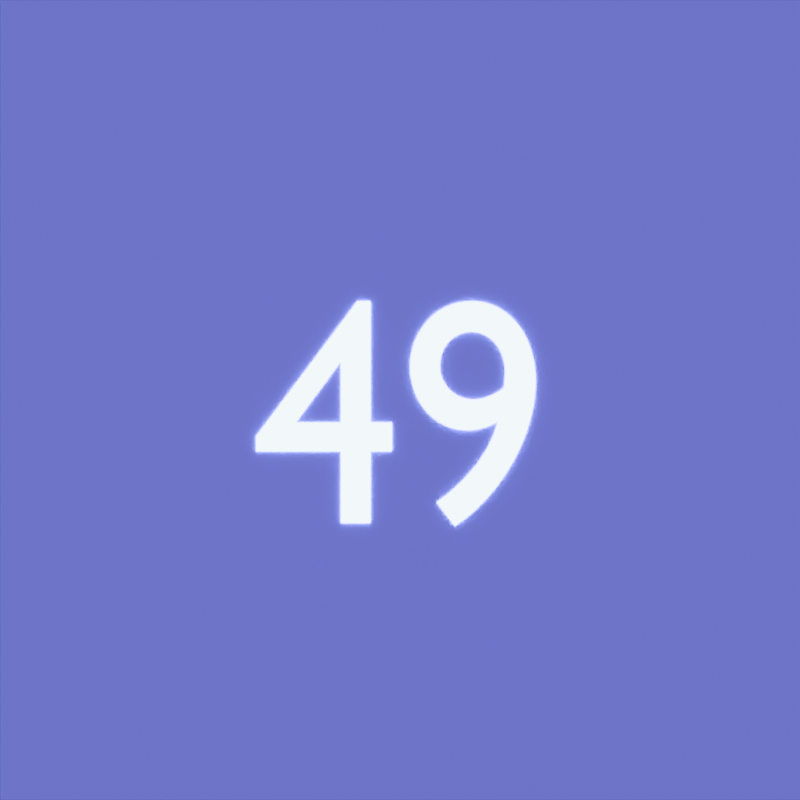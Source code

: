 # Source: counting_stip_tiles.blend  (saved by Blender 4.0.36; exported with 4.5.12 LTS)
import bpy
from mathutils import Matrix  # noqa: F401  (used for matrix-valued properties, if any)

bpy.ops.wm.read_factory_settings(use_empty=True)
scene = bpy.context.scene
scene.name = 'Scene'

# ---- collections
col_collection = bpy.data.collections.new('Collection'); scene.collection.children.link(col_collection)
col_collection_2 = bpy.data.collections.new('Collection 2'); scene.collection.children.link(col_collection_2)

# ---- images (referenced by path relative to the original .blend; pixels are not part of the script)
import os
ASSET_DIR = os.environ.get("B2B_ASSET_DIR", "")  # directory of the original .blend (textures are referenced by path, not embedded)
HERE = os.path.dirname(os.path.abspath(__file__))  # packed textures are extracted next to this script under _unpacked/

def load_image(name, relpath, width, height, colorspace="sRGB"):
    """Load a texture the original file referenced (path relative to the .blend, or extracted next to this script)."""
    p = next((c for c in (os.path.join(HERE, relpath), os.path.join(ASSET_DIR, relpath)) if relpath and os.path.exists(c)), "")
    if p:
        img = bpy.data.images.load(p, check_existing=True)
        img.name = name
    else:  # same state as the original file: an image datablock whose file is absent (Cycles renders it pink)
        img = bpy.data.images.new(name, width, height)
        img.source = "FILE"
        img.filepath = "//" + (relpath or name)
    img.colorspace_settings.name = colorspace
    return img
img_final_score_track_tile_png = load_image('final_score_track_tile.png', 'final_score_track_tile.png', 1024, 1024, 'sRGB')
img_finall_score_track_tile_orange_png = load_image('finall_score_track_tile_orange.png', 'finall_score_track_tile_orange.png', 1024, 1024, 'sRGB')
img_finall_score_track_tile_green_png = load_image('finall_score_track_tile_green.png', 'finall_score_track_tile_green.png', 1024, 1024, 'sRGB')

# ---- materials (node trees are filled in below, after node groups)
mat_neon_tube_white = bpy.data.materials.new('neon_tube_white')
mat_mist_volume_material_solid = bpy.data.materials.new('Mist_Volume_Material_solid')
mat_tile_texture_blue_default = bpy.data.materials.new('tile_texture_blue_default')
mat_tile_texture_orange_10 = bpy.data.materials.new('tile_texture_orange_10')
mat_tile_texture_green_5 = bpy.data.materials.new('tile_texture_green_5')

# ---- material node trees
mat_neon_tube_white.use_nodes = True; mat_neon_tube_white.node_tree.nodes.clear()
_N = mat_neon_tube_white.node_tree.nodes; _L = mat_neon_tube_white.node_tree.links
n0 = _N.new('ShaderNodeOutputMaterial'); n0.name = 'Material Output'; n0.location = (300, 300)
n1 = _N.new('ShaderNodeBsdfPrincipled'); n1.name = 'Principled BSDF'; n1.location = (10, 300)
n1.inputs[2].default_value = 0.2091
n1.inputs[3].default_value = 1.45
n1.inputs[28].default_value = 10.0
n2 = _N.new('ShaderNodeHueSaturation'); n2.name = 'Hue/Saturation/Value'; n2.location = (-349, 185)
n2.inputs[4].default_value = (0.6024, 0.9188, 1.0, 1.0)
_L.new(n1.outputs[0], n0.inputs[0])
_L.new(n2.outputs[0], n1.inputs[0])
_L.new(n2.outputs[0], n1.inputs[27])
n0.is_active_output = True
mat_mist_volume_material_solid.use_nodes = True; mat_mist_volume_material_solid.node_tree.nodes.clear()
_N = mat_mist_volume_material_solid.node_tree.nodes; _L = mat_mist_volume_material_solid.node_tree.links
n0 = _N.new('ShaderNodeSeparateXYZ'); n0.name = 'Separate XYZ'; n0.location = (537, 101)
n1 = _N.new('ShaderNodeMath'); n1.name = 'Math.012'; n1.location = (729, 104)
n1.operation = 'MAXIMUM'
n2 = _N.new('ShaderNodeMapRange'); n2.name = 'Map Range.004'; n2.location = (924, 105)
n2.clamp = False
n2.inputs[4].default_value = 1.3
n3 = _N.new('ShaderNodeTexNoise'); n3.name = 'Noise Texture'; n3.location = (754, -82)
n3.inputs[2].default_value = 6.0
n3.inputs[3].default_value = 1.7
n3.inputs[4].default_value = 1.0
n3.inputs[5].default_value = 3.4
n3.inputs[8].default_value = 2.1
n4 = _N.new('ShaderNodeMapRange'); n4.name = 'Map Range.003'; n4.location = (960, -331)
n4.clamp = False
n5 = _N.new('ShaderNodeFloatCurve'); n5.name = 'Float Curve'; n5.location = (1118, 102)
_c = n5.mapping.curves[0]
while len(_c.points) > 2: _c.points.remove(_c.points[-1])
_c.points[0].location = (0.0, 1.0); _c.points[0].handle_type = 'AUTO_CLAMPED'
_c.points[1].location = (0.40455, 0.9875); _c.points[1].handle_type = 'AUTO_CLAMPED'
_p = _c.points.new(0.63636, 0.575); _p.handle_type = 'AUTO'
_p = _c.points.new(0.81364, 0.11875); _p.handle_type = 'AUTO_CLAMPED'
_p = _c.points.new(1.0, 0.0); _p.handle_type = 'AUTO_CLAMPED'
n5.mapping.update()
n6 = _N.new('ShaderNodeMapRange'); n6.name = 'Map Range.005'; n6.location = (1410, 100)
n6.clamp = False
n6.inputs[4].default_value = 6.0
n7 = _N.new('ShaderNodeMath'); n7.name = 'Math.013'; n7.location = (532, -382)
n7.operation = 'MULTIPLY'
n7.inputs[0].default_value = -1.0
n8 = _N.new('ShaderNodeMath'); n8.name = 'Math.011'; n8.location = (1154, -332)
n8.operation = 'POWER'
n8.inputs[0].default_value = 3.0
n9 = _N.new('ShaderNodeVolumeScatter'); n9.name = 'Volume Scatter'; n9.location = (1874, -166)
n9.width = 153
n10 = _N.new('ShaderNodeMath'); n10.name = 'Math'; n10.location = (1654, -77)
n10.operation = 'MULTIPLY'
n11 = _N.new('ShaderNodeOutputMaterial'); n11.name = 'Material Output'; n11.location = (2172, -92)
n12 = _N.new('ShaderNodeNewGeometry'); n12.name = 'Geometry.001'; n12.location = (93, 9)
n13 = _N.new('ShaderNodeMath'); n13.name = 'Math.014'; n13.location = (290, -239)
n13.operation = 'MULTIPLY_ADD'
n13.inputs[1].default_value = 400.0
n13.inputs[2].default_value = 5.0
n14 = _N.new('ShaderNodeVectorMath'); n14.name = 'Vector Math.001'; n14.location = (534, -111)
n15 = _N.new('ShaderNodeVectorMath'); n15.name = 'Vector Math'; n15.location = (360, 104)
n15.operation = 'ABSOLUTE'
n16 = _N.new('ShaderNodeValue'); n16.name = 'Value.004'; n16.location = (98, -522)
n16.label = 'noise_magnitude'
n16.outputs[0].default_value = 5.0
n17 = _N.new('ShaderNodeValue'); n17.name = 'Value.005'; n17.location = (94, -239)
n17.label = 'random seed'
n17.outputs[0].default_value = 17.66
_L.new(n3.outputs[0], n4.inputs[0])
_L.new(n4.outputs[0], n8.inputs[1])
_L.new(n14.outputs[0], n3.inputs[0])
_L.new(n9.outputs[0], n11.inputs[1])
_L.new(n2.outputs[0], n5.inputs[1])
_L.new(n16.outputs[0], n4.inputs[4])
_L.new(n10.outputs[0], n9.inputs[1])
_L.new(n5.outputs[0], n6.inputs[0])
_L.new(n15.outputs[0], n0.inputs[0])
_L.new(n0.outputs[0], n1.inputs[0])
_L.new(n0.outputs[1], n1.inputs[1])
_L.new(n1.outputs[0], n2.inputs[0])
_L.new(n12.outputs[0], n15.inputs[0])
_L.new(n6.outputs[0], n10.inputs[0])
_L.new(n8.outputs[0], n10.inputs[1])
_L.new(n16.outputs[0], n7.inputs[1])
_L.new(n7.outputs[0], n4.inputs[3])
_L.new(n12.outputs[0], n14.inputs[0])
_L.new(n13.outputs[0], n14.inputs[1])
_L.new(n17.outputs[0], n13.inputs[0])
n11.is_active_output = True
mat_tile_texture_blue_default.use_nodes = True; mat_tile_texture_blue_default.node_tree.nodes.clear()
_N = mat_tile_texture_blue_default.node_tree.nodes; _L = mat_tile_texture_blue_default.node_tree.links
n0 = _N.new('ShaderNodeNewGeometry'); n0.name = 'Geometry'; n0.location = (-840, 320)
n0.width = 157
n1 = _N.new('ShaderNodeCombineXYZ'); n1.name = 'Combine XYZ'; n1.location = (-640, 120)
n2 = _N.new('ShaderNodeVectorMath'); n2.name = 'Vector Math.001'; n2.location = (-460, 200)
n3 = _N.new('ShaderNodeValue'); n3.name = 'Value.002'; n3.location = (-820, 80)
n3.outputs[0].default_value = 1.5
n4 = _N.new('ShaderNodeMath'); n4.name = 'Math'; n4.location = (-460, -20)
n4.operation = 'SUBTRACT'
n4.inputs[0].default_value = 1.0
n5 = _N.new('ShaderNodeVectorMath'); n5.name = 'Vector Math'; n5.location = (-240, 140)
n5.operation = 'MULTIPLY'
n6 = _N.new('ShaderNodeMath'); n6.name = 'Math.001'; n6.location = (-640, -20)
n6.operation = 'DIVIDE'
n6.inputs[0].default_value = 1.0
n7 = _N.new('ShaderNodeOutputMaterial'); n7.name = 'Material Output'; n7.location = (1220, 320)
n8 = _N.new('ShaderNodeTexImage'); n8.name = 'Image Texture.001'; n8.location = (-60, 320)
n8.image = img_final_score_track_tile_png
n8.interpolation = 'Smart'
n9 = _N.new('ShaderNodeSeparateColor'); n9.name = 'Separate Color'; n9.location = (260, 40)
n10 = _N.new('ShaderNodeBsdfPrincipled'); n10.name = 'Principled BSDF'; n10.location = (920, 320)
n10.inputs[2].default_value = 1.0
n10.inputs[3].default_value = 1.45
n10.inputs[20].default_value = 0.3291
n10.inputs[21].default_value = 4.0
n11 = _N.new('ShaderNodeSeparateColor'); n11.name = 'Separate Color.001'; n11.location = (260, 320)
n12 = _N.new('ShaderNodeMath'); n12.name = 'Math.002'; n12.location = (440, 320)
n12.operation = 'MULTIPLY'
n12.inputs[1].default_value = 1.4
n13 = _N.new('ShaderNodeMath'); n13.name = 'Math.003'; n13.location = (440, 160)
n13.operation = 'MULTIPLY'
n13.inputs[1].default_value = 15.0
n14 = _N.new('ShaderNodeCombineColor'); n14.name = 'Combine Color'; n14.location = (620, 320)
n15 = _N.new('ShaderNodeMapRange'); n15.name = 'Map Range'; n15.location = (440, -100)
n15.inputs[4].default_value = 0.1
_L.new(n10.outputs[0], n7.inputs[0])
_L.new(n5.outputs[0], n8.inputs[0])
_L.new(n2.outputs[0], n5.inputs[0])
_L.new(n0.outputs[0], n2.inputs[0])
_L.new(n1.outputs[0], n2.inputs[1])
_L.new(n3.outputs[0], n1.inputs[1])
_L.new(n3.outputs[0], n1.inputs[0])
_L.new(n6.outputs[0], n4.inputs[1])
_L.new(n4.outputs[0], n5.inputs[1])
_L.new(n3.outputs[0], n6.inputs[1])
_L.new(n8.outputs[0], n9.inputs[0])
_L.new(n9.outputs[2], n15.inputs[0])
_L.new(n8.outputs[0], n11.inputs[0])
_L.new(n11.outputs[1], n12.inputs[0])
_L.new(n11.outputs[0], n14.inputs[0])
_L.new(n12.outputs[0], n14.inputs[1])
_L.new(n11.outputs[2], n13.inputs[0])
_L.new(n13.outputs[0], n14.inputs[2])
_L.new(n15.outputs[0], n10.inputs[28])
_L.new(n14.outputs[0], n10.inputs[0])
n7.is_active_output = True
mat_tile_texture_orange_10.use_nodes = True; mat_tile_texture_orange_10.node_tree.nodes.clear()
_N = mat_tile_texture_orange_10.node_tree.nodes; _L = mat_tile_texture_orange_10.node_tree.links
n0 = _N.new('ShaderNodeNewGeometry'); n0.name = 'Geometry'; n0.location = (-840, 320)
n0.width = 157
n1 = _N.new('ShaderNodeCombineXYZ'); n1.name = 'Combine XYZ'; n1.location = (-640, 120)
n2 = _N.new('ShaderNodeVectorMath'); n2.name = 'Vector Math.001'; n2.location = (-460, 200)
n3 = _N.new('ShaderNodeValue'); n3.name = 'Value.002'; n3.location = (-820, 80)
n3.outputs[0].default_value = 1.5
n4 = _N.new('ShaderNodeMath'); n4.name = 'Math'; n4.location = (-460, -20)
n4.operation = 'SUBTRACT'
n4.inputs[0].default_value = 1.0
n5 = _N.new('ShaderNodeVectorMath'); n5.name = 'Vector Math'; n5.location = (-240, 140)
n5.operation = 'MULTIPLY'
n6 = _N.new('ShaderNodeMath'); n6.name = 'Math.001'; n6.location = (-640, -20)
n6.operation = 'DIVIDE'
n6.inputs[0].default_value = 1.0
n7 = _N.new('ShaderNodeOutputMaterial'); n7.name = 'Material Output'; n7.location = (1220, 320)
n8 = _N.new('ShaderNodeTexImage'); n8.name = 'Image Texture.001'; n8.location = (-60, 320)
n8.image = img_finall_score_track_tile_orange_png
n8.interpolation = 'Smart'
n9 = _N.new('ShaderNodeSeparateColor'); n9.name = 'Separate Color'; n9.location = (260, 40)
n10 = _N.new('ShaderNodeBsdfPrincipled'); n10.name = 'Principled BSDF'; n10.location = (920, 320)
n10.inputs[2].default_value = 1.0
n10.inputs[3].default_value = 1.45
n10.inputs[20].default_value = 0.3291
n10.inputs[21].default_value = 4.0
n11 = _N.new('ShaderNodeSeparateColor'); n11.name = 'Separate Color.001'; n11.location = (260, 320)
n12 = _N.new('ShaderNodeMath'); n12.name = 'Math.002'; n12.location = (440, 320)
n12.operation = 'MULTIPLY'
n12.inputs[1].default_value = 1.4
n13 = _N.new('ShaderNodeMath'); n13.name = 'Math.003'; n13.location = (440, 160)
n13.operation = 'MULTIPLY'
n13.inputs[1].default_value = 15.0
n14 = _N.new('ShaderNodeCombineColor'); n14.name = 'Combine Color'; n14.location = (620, 320)
n15 = _N.new('ShaderNodeMapRange'); n15.name = 'Map Range'; n15.location = (440, -100)
n15.inputs[4].default_value = 0.1
_L.new(n10.outputs[0], n7.inputs[0])
_L.new(n5.outputs[0], n8.inputs[0])
_L.new(n2.outputs[0], n5.inputs[0])
_L.new(n0.outputs[0], n2.inputs[0])
_L.new(n1.outputs[0], n2.inputs[1])
_L.new(n3.outputs[0], n1.inputs[1])
_L.new(n3.outputs[0], n1.inputs[0])
_L.new(n6.outputs[0], n4.inputs[1])
_L.new(n4.outputs[0], n5.inputs[1])
_L.new(n3.outputs[0], n6.inputs[1])
_L.new(n8.outputs[0], n9.inputs[0])
_L.new(n9.outputs[2], n15.inputs[0])
_L.new(n8.outputs[0], n11.inputs[0])
_L.new(n11.outputs[1], n12.inputs[0])
_L.new(n11.outputs[0], n14.inputs[0])
_L.new(n12.outputs[0], n14.inputs[1])
_L.new(n11.outputs[2], n13.inputs[0])
_L.new(n13.outputs[0], n14.inputs[2])
_L.new(n15.outputs[0], n10.inputs[28])
_L.new(n14.outputs[0], n10.inputs[0])
n7.is_active_output = True
mat_tile_texture_green_5.use_nodes = True; mat_tile_texture_green_5.node_tree.nodes.clear()
_N = mat_tile_texture_green_5.node_tree.nodes; _L = mat_tile_texture_green_5.node_tree.links
n0 = _N.new('ShaderNodeNewGeometry'); n0.name = 'Geometry'; n0.location = (-840, 320)
n0.width = 157
n1 = _N.new('ShaderNodeCombineXYZ'); n1.name = 'Combine XYZ'; n1.location = (-640, 120)
n2 = _N.new('ShaderNodeVectorMath'); n2.name = 'Vector Math.001'; n2.location = (-460, 200)
n3 = _N.new('ShaderNodeValue'); n3.name = 'Value.002'; n3.location = (-820, 80)
n3.outputs[0].default_value = 1.5
n4 = _N.new('ShaderNodeMath'); n4.name = 'Math'; n4.location = (-460, -20)
n4.operation = 'SUBTRACT'
n4.inputs[0].default_value = 1.0
n5 = _N.new('ShaderNodeVectorMath'); n5.name = 'Vector Math'; n5.location = (-240, 140)
n5.operation = 'MULTIPLY'
n6 = _N.new('ShaderNodeMath'); n6.name = 'Math.001'; n6.location = (-640, -20)
n6.operation = 'DIVIDE'
n6.inputs[0].default_value = 1.0
n7 = _N.new('ShaderNodeOutputMaterial'); n7.name = 'Material Output'; n7.location = (1220, 320)
n8 = _N.new('ShaderNodeTexImage'); n8.name = 'Image Texture.001'; n8.location = (-60, 320)
n8.image = img_finall_score_track_tile_green_png
n8.interpolation = 'Smart'
n9 = _N.new('ShaderNodeSeparateColor'); n9.name = 'Separate Color'; n9.location = (260, 40)
n10 = _N.new('ShaderNodeBsdfPrincipled'); n10.name = 'Principled BSDF'; n10.location = (920, 320)
n10.inputs[2].default_value = 1.0
n10.inputs[3].default_value = 1.45
n10.inputs[20].default_value = 0.3291
n10.inputs[21].default_value = 4.0
n11 = _N.new('ShaderNodeSeparateColor'); n11.name = 'Separate Color.001'; n11.location = (260, 320)
n12 = _N.new('ShaderNodeMath'); n12.name = 'Math.002'; n12.location = (440, 320)
n12.operation = 'MULTIPLY'
n12.inputs[1].default_value = 1.4
n13 = _N.new('ShaderNodeMath'); n13.name = 'Math.003'; n13.location = (440, 160)
n13.operation = 'MULTIPLY'
n13.inputs[1].default_value = 15.0
n14 = _N.new('ShaderNodeCombineColor'); n14.name = 'Combine Color'; n14.location = (620, 320)
n15 = _N.new('ShaderNodeMapRange'); n15.name = 'Map Range'; n15.location = (440, -100)
n15.inputs[4].default_value = 0.1
_L.new(n10.outputs[0], n7.inputs[0])
_L.new(n5.outputs[0], n8.inputs[0])
_L.new(n2.outputs[0], n5.inputs[0])
_L.new(n0.outputs[0], n2.inputs[0])
_L.new(n1.outputs[0], n2.inputs[1])
_L.new(n3.outputs[0], n1.inputs[1])
_L.new(n3.outputs[0], n1.inputs[0])
_L.new(n6.outputs[0], n4.inputs[1])
_L.new(n4.outputs[0], n5.inputs[1])
_L.new(n3.outputs[0], n6.inputs[1])
_L.new(n8.outputs[0], n9.inputs[0])
_L.new(n9.outputs[2], n15.inputs[0])
_L.new(n8.outputs[0], n11.inputs[0])
_L.new(n11.outputs[1], n12.inputs[0])
_L.new(n11.outputs[0], n14.inputs[0])
_L.new(n12.outputs[0], n14.inputs[1])
_L.new(n11.outputs[2], n13.inputs[0])
_L.new(n13.outputs[0], n14.inputs[2])
_L.new(n15.outputs[0], n10.inputs[28])
_L.new(n14.outputs[0], n10.inputs[0])
n7.is_active_output = True

# ---- world
world_world = bpy.data.worlds.new('World'); scene.world = world_world
world_world.use_nodes = True; world_world.node_tree.nodes.clear()
_N = world_world.node_tree.nodes; _L = world_world.node_tree.links
n0 = _N.new('ShaderNodeOutputWorld'); n0.name = 'World Output'; n0.location = (300, 300)
n1 = _N.new('ShaderNodeBackground'); n1.name = 'Background'; n1.location = (10, 300)
n1.inputs[0].default_value = (0.05088, 0.05088, 0.05088, 1.0)
_L.new(n1.outputs[0], n0.inputs[0])
n0.is_active_output = True
world_world.color = (0.05088, 0.05088, 0.05088)
world_world.use_sun_shadow = False
world_world.sun_shadow_jitter_overblur = 0.0

# ---- cameras
cam_camera = bpy.data.cameras.new('Camera')
cam_camera.type = 'ORTHO'
cam_camera.clip_end = 100.0
cam_camera.ortho_scale = 3.0

# ---- lights
light_sun = bpy.data.lights.new('Sun', 'SUN')
light_sun.transmission_factor = 0.0
light_sun.energy = 5e-05

# ---- meshes
me_cube_001 = bpy.data.meshes.new('Cube.001')
me_cube_001.from_pydata([(-0.5, -0.5, -0.5), (-0.5, -0.5, 0.5), (-0.5, 0.5, -0.5), (-0.5, 0.5, 0.5), (0.5, -0.5, -0.5), (0.5, -0.5, 0.5), (0.5, 0.5, -0.5), (0.5, 0.5, 0.5)], [], [(0, 1, 3, 2), (2, 3, 7, 6), (6, 7, 5, 4), (4, 5, 1, 0), (2, 6, 4, 0), (7, 3, 1, 5)])
_uv = me_cube_001.uv_layers.new(name='UVMap')
_uv.uv.foreach_set('vector', [0.375, 0.0, 0.625, 0.0, 0.625, 0.25, 0.375, 0.25, 0.375, 0.25, 0.625, 0.25, 0.625, 0.5, 0.375, 0.5, 0.375, 0.5, 0.625, 0.5, 0.625, 0.75, 0.375, 0.75, 0.375, 0.75, 0.625, 0.75, 0.625, 1.0, 0.375, 1.0, 0.125, 0.5, 0.375, 0.5, 0.375, 0.75, 0.125, 0.75, 0.625, 0.5, 0.875, 0.5, 0.875, 0.75, 0.625, 0.75])
me_cube_001.materials.append(mat_mist_volume_material_solid)
me_cube_001.update()
me_cube = bpy.data.meshes.new('Cube')
me_cube.from_pydata([(-1.0, -1.0, -1.0), (-1.0, -1.0, 1.0), (-1.0, 1.0, -1.0), (-1.0, 1.0, 1.0), (1.0, -1.0, -1.0), (1.0, -1.0, 1.0), (1.0, 1.0, -1.0), (1.0, 1.0, 1.0)], [], [(0, 1, 3, 2), (2, 3, 7, 6), (6, 7, 5, 4), (4, 5, 1, 0), (2, 6, 4, 0), (7, 3, 1, 5)])
_uv = me_cube.uv_layers.new(name='UVMap')
_uv.uv.foreach_set('vector', [0.375, 0.0, 0.625, 0.0, 0.625, 0.25, 0.375, 0.25, 0.375, 0.25, 0.625, 0.25, 0.625, 0.5, 0.375, 0.5, 0.375, 0.5, 0.625, 0.5, 0.625, 0.75, 0.375, 0.75, 0.375, 0.75, 0.625, 0.75, 0.625, 1.0, 0.375, 1.0, 0.125, 0.5, 0.375, 0.5, 0.375, 0.75, 0.125, 0.75, 0.625, 0.5, 0.875, 0.5, 0.875, 0.75, 0.625, 0.75])
me_cube.materials.append(mat_tile_texture_blue_default)
me_cube.update()
me_cube_002 = bpy.data.meshes.new('Cube.002')
me_cube_002.from_pydata([(-1.0, -1.0, -1.0), (-1.0, -1.0, 1.0), (-1.0, 1.0, -1.0), (-1.0, 1.0, 1.0), (1.0, -1.0, -1.0), (1.0, -1.0, 1.0), (1.0, 1.0, -1.0), (1.0, 1.0, 1.0)], [], [(0, 1, 3, 2), (2, 3, 7, 6), (6, 7, 5, 4), (4, 5, 1, 0), (2, 6, 4, 0), (7, 3, 1, 5)])
_uv = me_cube_002.uv_layers.new(name='UVMap')
_uv.uv.foreach_set('vector', [0.375, 0.0, 0.625, 0.0, 0.625, 0.25, 0.375, 0.25, 0.375, 0.25, 0.625, 0.25, 0.625, 0.5, 0.375, 0.5, 0.375, 0.5, 0.625, 0.5, 0.625, 0.75, 0.375, 0.75, 0.375, 0.75, 0.625, 0.75, 0.625, 1.0, 0.375, 1.0, 0.125, 0.5, 0.375, 0.5, 0.375, 0.75, 0.125, 0.75, 0.625, 0.5, 0.875, 0.5, 0.875, 0.75, 0.625, 0.75])
me_cube_002.materials.append(mat_tile_texture_orange_10)
me_cube_002.update()
me_cube_003 = bpy.data.meshes.new('Cube.003')
me_cube_003.from_pydata([(-1.0, -1.0, -1.0), (-1.0, -1.0, 1.0), (-1.0, 1.0, -1.0), (-1.0, 1.0, 1.0), (1.0, -1.0, -1.0), (1.0, -1.0, 1.0), (1.0, 1.0, -1.0), (1.0, 1.0, 1.0)], [], [(0, 1, 3, 2), (2, 3, 7, 6), (6, 7, 5, 4), (4, 5, 1, 0), (2, 6, 4, 0), (7, 3, 1, 5)])
_uv = me_cube_003.uv_layers.new(name='UVMap')
_uv.uv.foreach_set('vector', [0.375, 0.0, 0.625, 0.0, 0.625, 0.25, 0.375, 0.25, 0.375, 0.25, 0.625, 0.25, 0.625, 0.5, 0.375, 0.5, 0.375, 0.5, 0.625, 0.5, 0.625, 0.75, 0.375, 0.75, 0.375, 0.75, 0.625, 0.75, 0.625, 1.0, 0.375, 1.0, 0.125, 0.5, 0.375, 0.5, 0.375, 0.75, 0.125, 0.75, 0.625, 0.5, 0.875, 0.5, 0.875, 0.75, 0.625, 0.75])
me_cube_003.materials.append(mat_tile_texture_green_5)
me_cube_003.update()

# ---- curves / text
txt_text = bpy.data.curves.new('Text', 'FONT')
txt_text.dimensions = '2D'
txt_text.body = '49'
txt_text.materials.append(mat_neon_tube_white)
txt_text.align_x = 'CENTER'
txt_text.align_y = 'CENTER'

# ---- objects
ob_camera = bpy.data.objects.new('Camera', cam_camera)
ob_number = bpy.data.objects.new('number', txt_text)
ob_mist_volume = bpy.data.objects.new('Mist volume', me_cube_001)
ob_tile_base = bpy.data.objects.new('tile_base', me_cube)
ob_sun = bpy.data.objects.new('Sun', light_sun)
ob_tile_10 = bpy.data.objects.new('tile_10', me_cube_002)
ob_tile_5 = bpy.data.objects.new('tile_5', me_cube_003)

# ---- transforms, parenting, visibility, modifiers, constraints
ob_camera.location = (0.0, 0.0, 5.0)
ob_camera.lock_rotations_4d = False
ob_camera.empty_display_type = 'ARROWS'
ob_camera.color = (0.0, 0.0, 0.0, 0.0)
ob_camera.display_type = 'WIRE'
ob_camera.lineart.crease_threshold = 0.0
ob_number.location = (0.0, -0.1, 0.0)
ob_number.scale = (1.1, 1.2, 1.0)
ob_mist_volume.location = (0.0, 0.0, -0.01)
ob_mist_volume.scale = (2.0, 2.0, 0.1)
ob_mist_volume.hide_render = True
ob_tile_base.location = (0.0, 0.0, -0.102)
ob_tile_base.scale = (1.5, 1.5, 0.1)
_m = ob_tile_base.modifiers.new('Array', 'ARRAY')
_m.count = 4
_m = ob_tile_base.modifiers.new('Array.001', 'ARRAY')
_m.count = 5
_m.relative_offset_displace = (1.25, 0.0, 0.0)
ob_sun.location = (0.0, 0.0, 10.0)
ob_sun.hide_render = True
ob_tile_10.location = (27.0, 0.0, -0.102)
ob_tile_10.scale = (1.5, 1.5, 0.1)
_m = ob_tile_10.modifiers.new('Array.001', 'ARRAY')
_m.relative_offset_displace = (10.0, 0.0, 0.0)
ob_tile_5.location = (12.0, 0.0, -0.102)
ob_tile_5.scale = (1.5, 1.5, 0.1)
_m = ob_tile_5.modifiers.new('Array.001', 'ARRAY')
_m.count = 3
_m.relative_offset_displace = (10.0, 0.0, 0.0)

# ---- collection membership
col_collection.objects.link(ob_camera)
col_collection.objects.link(ob_number)
col_collection.objects.link(ob_mist_volume)
col_collection.objects.link(ob_tile_base)
col_collection.objects.link(ob_sun)
col_collection.objects.link(ob_tile_10)
col_collection.objects.link(ob_tile_5)

# ---- scene / render settings (as saved in the file)
scene.camera = ob_camera
scene.frame_start = 1; scene.frame_end = 250; scene.frame_set(1)
scene.render.engine = 'CYCLES'
scene.render.resolution_x = 500
scene.render.resolution_y = 500
scene.render.film_transparent = True
scene.render.use_persistent_data = True
scene.cycles.sampling_pattern = 'TABULATED_SOBOL'
bpy.context.view_layer.update()
